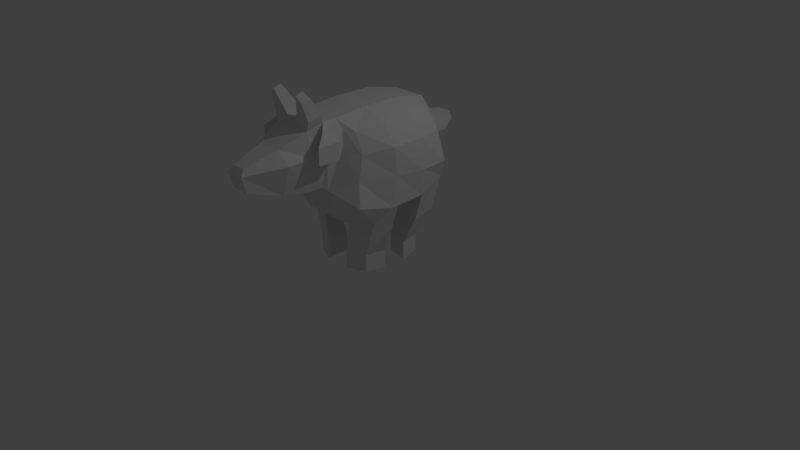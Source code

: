 # Source: simplegoat.blend  (saved by Blender 2.79.0; exported with 4.5.12 LTS)
import bpy
from mathutils import Matrix  # noqa: F401  (used for matrix-valued properties, if any)

bpy.ops.wm.read_factory_settings(use_empty=True)
scene = bpy.context.scene
scene.name = 'Scene'

# ---- collections
col_collection_1 = bpy.data.collections.new('Collection 1'); scene.collection.children.link(col_collection_1)

# ---- materials (node trees are filled in below, after node groups)
mat_material = bpy.data.materials.new('Material')
mat_material.alpha_threshold = 0.0
mat_material.use_transparent_shadow = False
mat_material.roughness = 0.5
mat_material.line_color = (0.0, 0.0, 0.0, 1.0)

# ---- material node trees

# ---- world
world_world = bpy.data.worlds.new('World'); scene.world = world_world
world_world.color = (0.05088, 0.05088, 0.05088)
world_world.use_sun_shadow = False
world_world.sun_shadow_jitter_overblur = 0.0
world_world.cycles.sampling_method = 'MANUAL'

# ---- cameras
cam_camera = bpy.data.cameras.new('Camera')
cam_camera.clip_end = 100.0
cam_camera.lens = 35.0
cam_camera.sensor_width = 32.0
cam_camera.sensor_height = 18.0
cam_camera.ortho_scale = 7.314
cam_camera.dof.focus_distance = 0.0
cam_camera.dof.aperture_fstop = 128.0

# ---- lights
light_lamp = bpy.data.lights.new('Lamp', 'POINT')
light_lamp.transmission_factor = 0.0
light_lamp.cutoff_distance = 30.0
light_lamp.energy = 100.0
light_lamp.shadow_buffer_clip_start = 1.001
light_lamp.shadow_soft_size = 0.1
light_lamp.shadow_maximum_resolution = 0.006
light_lamp.use_absolute_resolution = True

# ---- meshes
me_cube = bpy.data.meshes.new('Cube')
me_cube.from_pydata([(1.202, 1.129, -0.475), (1.202, -1.129, -0.475), (-1.14, -1.129, -0.393), (-1.14, 1.129, -0.393), (1.0, 0.8029, 1.067), (1.0, -0.8029, 1.067), (-1.0, -0.8789, 1.0), (-1.0, 0.8789, 1.0), (1.1, 1.001, 0.05294), (1.123, -1.029, 0.03467), (-1.051, -1.283, -0.01226), (-1.08, 1.299, 0.01098), (0.4256, 1.272, -0.6364), (-0.4264, 1.272, -0.6051), (0.4256, -1.272, -0.6364), (-0.4264, -1.272, -0.6051), (0.3757, 0.9905, 1.127), (-0.3757, 0.9905, 1.127), (0.3757, -0.9905, 1.127), (-0.3757, -0.9905, 1.127), (0.3032, 1.279, 0.04539), (-0.3911, 1.354, 0.01211), (0.332, -1.29, 0.02227), (-0.3608, -1.352, -0.01226), (1.259, 0.4647, -0.9203), (1.259, -0.4647, -0.9203), (-1.396, -0.4647, -0.7274), (-1.396, 0.4647, -0.7274), (1.235, 0.4711, 1.324), (1.235, -0.4711, 1.324), (-1.235, -0.4116, 1.235), (-1.235, 0.4116, 1.235), (-1.651, -0.6087, -0.01671), (-1.651, 0.6087, -0.01671), (1.491, 0.4711, -0.1962), (1.491, -0.4711, -0.1962), (0.4639, 0.4639, 1.392), (0.4639, -0.4639, 1.392), (-0.4639, 0.4639, 1.392), (-0.4639, -0.4639, 1.392), (0.4639, -0.4639, -0.8901), (0.4639, 0.4639, -0.8901), (-0.4639, -0.4639, -0.8901), (-0.4639, 0.4639, -0.8901), (1.959, 0.4704, 1.221), (1.959, -0.4704, 1.221), (1.959, 0.3681, -0.1167), (1.959, -0.3681, -0.1167), (2.537, 0.2857, 0.9488), (2.537, -0.2857, 0.9488), (2.537, 0.3681, -0.009034), (2.537, -0.3681, -0.009034), (3.28, 0.1649, 0.7162), (3.28, -0.1649, 0.7162), (3.28, 0.2139, 0.2236), (3.28, -0.2139, 0.2236), (0.9867, 0.9766, 0.5931), (1.012, -0.9915, 0.5729), (-0.9861, -1.109, 0.6764), (-1.011, 1.135, 0.6966), (0.3614, 1.264, 0.699), (-0.3892, 1.271, 0.6984), (0.3897, -1.266, 0.6763), (-0.3608, -1.258, 0.6757), (-1.543, -0.5132, 0.7043), (-1.543, 0.5132, 0.7043), (1.235, 0.5874, 0.6876), (1.235, -0.5874, 0.6876), (1.959, 0.6172, 0.6876), (1.959, -0.6172, 0.6876), (2.537, 0.6172, 0.6876), (2.537, -0.6172, 0.6876), (3.379, 0.2283, 0.5888), (3.379, -0.2283, 0.5888), (1.597, -0.5205, 1.341), (1.597, 0.5205, 1.341), (1.597, 0.4196, -0.103), (1.597, -0.4196, -0.103), (1.597, -0.6023, 0.6876), (1.597, 0.6023, 0.6876), (1.8, 0.752, 1.204), (1.297, 0.752, 1.194), (1.297, 0.752, 0.8171), (1.297, -0.752, 1.194), (1.297, -0.752, 0.8171), (1.8, -0.752, 1.204), (1.8, -0.752, 0.8173), (1.8, 0.752, 0.8173), (1.259, -1.313e-07, -0.9203), (-1.396, 3.389e-07, -0.7274), (1.235, -6.855e-07, 1.324), (-1.235, 2.384e-07, 1.235), (-1.651, 2.71e-07, -0.01671), (1.491, -2.98e-07, -0.1962), (0.4639, -4.172e-07, 1.392), (-0.4639, -5.96e-08, 1.392), (0.4639, 1.351e-07, -0.8901), (-0.4639, 1.947e-07, -0.8901), (1.959, -8.941e-07, 1.281), (1.959, -4.768e-07, -0.1167), (2.537, -1.252e-06, 0.9488), (2.537, -7.153e-07, -0.009034), (3.28, -1.192e-06, 0.7162), (3.28, -8.643e-07, 0.2236), (3.379, -1.237e-06, 0.5888), (-1.543, 4.442e-07, 0.7043), (1.597, -3.874e-07, -0.103), (1.597, -7.749e-07, 1.341), (2.021, 0.8952, 1.016), (1.518, 0.8952, 1.006), (1.518, 0.8952, 0.629), (1.518, -0.8952, 1.006), (1.518, -0.8952, 0.629), (2.021, -0.8952, 1.016), (2.021, -0.8952, 0.6292), (2.021, 0.8952, 0.6292), (1.714, -0.2051, 1.655), (1.669, -0.5884, 1.535), (1.962, -0.5337, 1.421), (1.984, -0.2051, 1.549), (1.669, 0.5884, 1.535), (1.714, 0.2051, 1.655), (1.984, 0.2051, 1.549), (1.962, 0.5337, 1.421), (1.876, -0.5301, 1.886), (1.925, -0.3525, 2.004), (2.067, -0.4808, 1.82), (2.101, -0.3525, 1.943), (1.925, 0.3525, 2.004), (1.876, 0.5301, 1.886), (2.101, 0.3525, 1.943), (2.067, 0.4808, 1.82), (0.9208, -0.4116, -1.159), (0.7187, -1.0, -1.04), (-0.3757, 1.127, -1.209), (-1.0, 1.0, -1.209), (-0.3757, -1.127, -1.209), (-1.0, -1.0, -1.209), (-1.235, 0.4116, -1.209), (0.7187, 1.0, -1.04), (0.3757, 1.127, -1.209), (0.3757, -1.127, -1.209), (0.4639, 0.4639, -1.209), (-0.4639, 0.4639, -1.209), (0.9208, 0.4116, -1.159), (-1.235, -0.4116, -1.209), (0.4639, -0.4639, -1.209), (-0.4639, -0.4639, -1.209), (0.9266, -0.3089, -1.856), (0.7504, -0.7504, -1.856), (-0.2819, 0.8456, -1.856), (-0.7504, 0.7504, -1.856), (-0.2819, -0.8456, -1.856), (-0.7504, -0.7504, -1.856), (-0.9266, 0.3089, -1.856), (0.7504, 0.7504, -1.856), (0.2819, 0.8456, -1.856), (0.2819, -0.8456, -1.856), (0.3481, 0.3481, -1.856), (-0.3481, 0.3481, -1.856), (0.9266, 0.3089, -1.856), (-0.9266, -0.3089, -1.856), (0.3481, -0.3481, -1.856), (-0.3481, -0.3481, -1.856), (0.9266, -0.3089, -2.268), (0.7504, -0.7504, -2.268), (-0.2819, 0.8456, -2.268), (-0.7504, 0.7504, -2.268), (-0.2819, -0.8456, -2.268), (-0.7504, -0.7504, -2.268), (-0.9266, 0.3089, -2.268), (0.7504, 0.7504, -2.268), (0.2819, 0.8456, -2.268), (0.2819, -0.8456, -2.268), (0.3481, 0.3481, -2.268), (-0.3481, 0.3481, -2.268), (0.9266, 0.3089, -2.268), (-0.9266, -0.3089, -2.268), (0.3481, -0.3481, -2.268), (-0.3481, -0.3481, -2.268), (-1.622, 3.179e-07, 0.1784), (-1.622, 0.2793, 0.1784), (-1.572, -0.2355, 0.5092), (-1.622, -0.2793, 0.1784), (-1.572, 0.2355, 0.5092), (-1.572, 3.974e-07, 0.5092), (-2.039, 5.104e-07, 0.2409), (-2.039, 0.3576, 0.2409), (-1.989, -0.3016, 0.5717), (-2.039, -0.3576, 0.2409), (-1.989, 0.3016, 0.5717), (-1.989, 5.928e-07, 0.5717), (-2.402, 5.955e-07, 0.372), (-2.402, 0.2189, 0.372), (-2.375, -0.1846, 0.5529), (-2.402, -0.2189, 0.372), (-2.375, 0.1846, 0.5529), (-2.375, 6.411e-07, 0.5529)], [], [(13, 43, 143, 134), (39, 30, 6, 19), (67, 29, 5, 57), (63, 19, 6, 58), (65, 31, 7, 59), (21, 13, 3, 11), (61, 21, 11, 59), (27, 33, 11, 3), (15, 23, 10, 2), (25, 35, 9, 1), (1, 9, 22, 14), (14, 22, 23, 15), (56, 8, 20, 60), (60, 20, 21, 61), (8, 0, 12, 20), (20, 12, 13, 21), (57, 5, 18, 62), (62, 18, 19, 63), (29, 37, 18, 5), (37, 39, 19, 18), (12, 0, 139, 140), (40, 14, 15, 42), (12, 41, 43, 13), (96, 40, 42, 97), (41, 12, 140, 142), (88, 25, 40, 96), (16, 17, 38, 36), (94, 95, 39, 37), (4, 16, 36, 28), (90, 94, 37, 29), (0, 8, 34, 24), (88, 93, 35, 25), (2, 10, 32, 26), (89, 92, 33, 27), (58, 6, 30, 64), (105, 91, 31, 65), (56, 4, 28, 66), (17, 7, 31, 38), (95, 91, 30, 39), (27, 3, 135, 138), (97, 42, 26, 89), (98, 45, 49, 100), (79, 75, 44, 68), (78, 77, 47, 69), (106, 76, 46, 99), (71, 51, 55, 73), (69, 47, 51, 71), (99, 46, 50, 101), (68, 44, 48, 70), (104, 102, 53, 73), (101, 50, 54, 103), (70, 48, 52, 72), (100, 49, 53, 102), (50, 70, 72, 54), (103, 104, 73, 55), (46, 68, 70, 50), (45, 69, 71, 49), (49, 71, 73, 53), (74, 78, 69, 45), (76, 79, 68, 46), (8, 56, 66, 34), (64, 105, 185, 182), (10, 58, 64, 32), (22, 62, 63, 23), (9, 57, 62, 22), (16, 60, 61, 17), (4, 56, 60, 16), (17, 61, 59, 7), (33, 65, 59, 11), (23, 63, 58, 10), (35, 67, 57, 9), (34, 66, 79, 76), (28, 75, 80, 81), (93, 34, 76, 106), (67, 35, 77, 78), (67, 78, 86, 84), (90, 29, 74, 107), (85, 83, 111, 113), (87, 82, 110, 115), (74, 29, 83, 85), (78, 74, 85, 86), (66, 28, 81, 82), (79, 66, 82, 87), (75, 79, 87, 80), (29, 67, 84, 83), (28, 90, 107, 75), (35, 93, 106, 77), (32, 64, 182, 183), (54, 72, 104, 103), (48, 100, 102, 52), (51, 101, 103, 55), (72, 52, 102, 104), (47, 99, 101, 51), (77, 106, 99, 47), (44, 98, 100, 48), (43, 97, 89, 27), (38, 31, 91, 95), (64, 30, 91, 105), (26, 32, 92, 89), (24, 34, 93, 88), (28, 36, 94, 90), (36, 38, 95, 94), (24, 88, 96, 41), (41, 96, 97, 43), (111, 112, 114, 113), (110, 109, 108, 115), (82, 81, 109, 110), (86, 85, 113, 114), (84, 86, 114, 112), (83, 84, 112, 111), (81, 80, 108, 109), (80, 87, 115, 108), (120, 121, 128, 129), (74, 117, 116, 107), (45, 118, 117, 74), (98, 119, 118, 45), (107, 116, 119, 98), (122, 123, 131, 130), (107, 121, 120, 75), (98, 122, 121, 107), (44, 123, 122, 98), (75, 120, 123, 44), (125, 124, 126, 127), (129, 128, 130, 131), (118, 119, 127, 126), (123, 120, 129, 131), (116, 117, 124, 125), (121, 122, 130, 128), (119, 116, 125, 127), (117, 118, 126, 124), (133, 141, 157, 149), (144, 142, 158, 160), (140, 139, 155, 156), (147, 136, 152, 163), (24, 41, 142, 144), (0, 24, 144, 139), (1, 14, 141, 133), (25, 1, 133, 132), (40, 25, 132, 146), (43, 27, 138, 143), (14, 40, 146, 141), (3, 13, 134, 135), (26, 42, 147, 145), (2, 26, 145, 137), (42, 15, 136, 147), (15, 2, 137, 136), (157, 162, 178, 173), (152, 153, 169, 168), (153, 161, 177, 169), (151, 150, 166, 167), (146, 132, 148, 162), (142, 140, 156, 158), (143, 138, 154, 159), (134, 143, 159, 150), (132, 133, 149, 148), (145, 147, 163, 161), (139, 144, 160, 155), (135, 134, 150, 151), (137, 145, 161, 153), (136, 137, 153, 152), (141, 146, 162, 157), (138, 135, 151, 154), (179, 168, 169, 177), (164, 165, 173, 178), (171, 176, 174, 172), (166, 175, 170, 167), (154, 151, 167, 170), (163, 152, 168, 179), (156, 155, 171, 172), (160, 158, 174, 176), (149, 157, 173, 165), (162, 148, 164, 178), (158, 156, 172, 174), (159, 154, 170, 175), (150, 159, 175, 166), (148, 149, 165, 164), (161, 163, 179, 177), (155, 160, 176, 171), (183, 182, 188, 189), (185, 184, 190, 191), (105, 65, 184, 185), (92, 32, 183, 180), (65, 33, 181, 184), (33, 92, 180, 181), (187, 186, 192, 193), (190, 187, 193, 196), (180, 183, 189, 186), (184, 181, 187, 190), (181, 180, 186, 187), (182, 185, 191, 188), (192, 197, 196, 193), (195, 194, 197, 192), (188, 191, 197, 194), (191, 190, 196, 197), (189, 188, 194, 195), (186, 189, 195, 192)])
_uv = me_cube.uv_layers.new(name='UVMap')
_uv.uv.foreach_set('vector', [0.7829, 0.8945, 0.7383, 0.9504, 0.713, 0.9414, 0.7316, 0.8897, 0.3736, 0.8684, 0.3138, 0.8728, 0.3255, 0.8309, 0.375, 0.822, 0.5178, 0.7919, 0.5096, 0.8463, 0.4838, 0.8155, 0.4832, 0.7725, 0.3689, 0.7797, 0.375, 0.822, 0.3255, 0.8309, 0.3171, 0.7988, 0.225, 0.2679, 0.2653, 0.239, 0.2827, 0.2791, 0.2783, 0.3118, 0.8338, 0.9022, 0.7829, 0.8945, 0.8048, 0.8371, 0.8374, 0.8478, 0.8918, 0.9027, 0.8338, 0.9022, 0.8374, 0.8478, 0.8933, 0.8493, 0.7721, 0.7814, 0.8368, 0.7773, 0.8374, 0.8478, 0.8048, 0.8371, 0.8555, 0.6163, 0.8729, 0.6644, 0.8192, 0.6741, 0.8018, 0.6469, 0.5752, 0.6193, 0.5666, 0.5563, 0.6227, 0.5407, 0.6187, 0.5795, 0.6187, 0.5795, 0.6227, 0.5407, 0.6869, 0.5478, 0.6748, 0.598, 0.4322, 0.6659, 0.4255, 0.722, 0.3665, 0.7209, 0.36, 0.6702, 0.4468, 0.3126, 0.4661, 0.3548, 0.3956, 0.3711, 0.3915, 0.3178, 0.3915, 0.3178, 0.3956, 0.3711, 0.3371, 0.3805, 0.3315, 0.3221, 0.6187, 0.5213, 0.6087, 0.4818, 0.6616, 0.4565, 0.6823, 0.5061, 0.3956, 0.3711, 0.4128, 0.4273, 0.3408, 0.4332, 0.3371, 0.3805, 0.4832, 0.7725, 0.4838, 0.8155, 0.4323, 0.8152, 0.4292, 0.7751, 0.4292, 0.7751, 0.4323, 0.8152, 0.375, 0.822, 0.3689, 0.7797, 0.5096, 0.8463, 0.4469, 0.8599, 0.4323, 0.8152, 0.4838, 0.8155, 0.4469, 0.8599, 0.3736, 0.8684, 0.375, 0.822, 0.4323, 0.8152, 0.6616, 0.4565, 0.6087, 0.4818, 0.6224, 0.4271, 0.6513, 0.4077, 0.4321, 0.594, 0.4322, 0.6659, 0.36, 0.6702, 0.3534, 0.5977, 0.4128, 0.4273, 0.4228, 0.4985, 0.3445, 0.5059, 0.3408, 0.4332, 0.4302, 0.5547, 0.4321, 0.594, 0.3534, 0.5977, 0.3516, 0.5584, 0.7132, 0.4076, 0.6616, 0.4565, 0.6513, 0.4077, 0.7015, 0.3833, 0.8073, 0.1352, 0.768, 0.1323, 0.7731, 0.06499, 0.8123, 0.06788, 0.3918, 0.2789, 0.3335, 0.2804, 0.3249, 0.2345, 0.3993, 0.2321, 0.4529, 0.8977, 0.3753, 0.9073, 0.3736, 0.8684, 0.4469, 0.8599, 0.4429, 0.2711, 0.3918, 0.2789, 0.3993, 0.2321, 0.4646, 0.2366, 0.5173, 0.8854, 0.4529, 0.8977, 0.4469, 0.8599, 0.5096, 0.8463, 0.6087, 0.4818, 0.6187, 0.5213, 0.5611, 0.5124, 0.5603, 0.4488, 0.8073, 0.1352, 0.8026, 0.1994, 0.7627, 0.1965, 0.768, 0.1323, 0.8018, 0.6469, 0.8192, 0.6741, 0.7493, 0.6878, 0.7422, 0.6239, 0.08839, 0.2774, 0.149, 0.2516, 0.1698, 0.3005, 0.1043, 0.3147, 0.3171, 0.7988, 0.3255, 0.8309, 0.3138, 0.8728, 0.2697, 0.8494, 0.2075, 0.2267, 0.2564, 0.208, 0.2653, 0.239, 0.225, 0.2679, 0.4468, 0.3126, 0.4429, 0.2711, 0.4646, 0.2366, 0.4801, 0.2904, 0.3335, 0.2804, 0.2827, 0.2791, 0.2653, 0.239, 0.3249, 0.2345, 0.3753, 0.9073, 0.3093, 0.905, 0.3138, 0.8728, 0.3736, 0.8684, 0.7721, 0.7814, 0.8048, 0.8371, 0.7387, 0.8392, 0.7299, 0.7888, 0.05088, 0.8368, 0.06161, 0.7973, 0.1422, 0.8192, 0.1314, 0.8587, 0.4498, 0.6047, 0.4812, 0.5817, 0.5048, 0.6336, 0.4849, 0.6483, 0.5283, 0.5353, 0.4741, 0.5345, 0.4839, 0.5044, 0.5294, 0.5055, 0.6992, 0.2433, 0.7641, 0.2096, 0.7737, 0.2416, 0.7105, 0.2681, 0.8387, 0.2122, 0.8768, 0.2121, 0.8667, 0.244, 0.8366, 0.2418, 0.7287, 0.3115, 0.7842, 0.2883, 0.796, 0.3518, 0.7734, 0.3728, 0.7105, 0.2681, 0.7737, 0.2416, 0.7842, 0.2883, 0.7287, 0.3115, 0.8366, 0.2418, 0.8667, 0.244, 0.8634, 0.2921, 0.8332, 0.29, 0.5294, 0.5055, 0.4839, 0.5044, 0.5024, 0.4504, 0.538, 0.4582, 0.5302, 0.7113, 0.5213, 0.7008, 0.5318, 0.6925, 0.5447, 0.6985, 0.8332, 0.29, 0.8634, 0.2921, 0.8462, 0.3549, 0.8287, 0.3536, 0.538, 0.4582, 0.5024, 0.4504, 0.5237, 0.3892, 0.536, 0.3821, 0.4849, 0.6483, 0.5048, 0.6336, 0.5318, 0.6925, 0.5213, 0.7008, 0.8557, 0.2905, 0.911, 0.3144, 0.8654, 0.3752, 0.8431, 0.3539, 0.8104, 0.3517, 0.8122, 0.3827, 0.7935, 0.3838, 0.7929, 0.3528, 0.8667, 0.244, 0.9296, 0.2712, 0.911, 0.3144, 0.8557, 0.2905, 0.4812, 0.5817, 0.5264, 0.5763, 0.5394, 0.6225, 0.5048, 0.6336, 0.5048, 0.6336, 0.5394, 0.6225, 0.5447, 0.6985, 0.5318, 0.6925, 0.4687, 0.5526, 0.5225, 0.5467, 0.5264, 0.5763, 0.4812, 0.5817, 0.8768, 0.2121, 0.9412, 0.2466, 0.9296, 0.2712, 0.8667, 0.244, 0.4661, 0.3548, 0.4468, 0.3126, 0.4801, 0.2904, 0.5264, 0.355, 0.2697, 0.8494, 0.2578, 0.8931, 0.241, 0.8885, 0.2464, 0.8685, 0.8192, 0.6741, 0.8283, 0.7297, 0.7631, 0.7469, 0.7493, 0.6878, 0.4255, 0.722, 0.4292, 0.7751, 0.3689, 0.7797, 0.3665, 0.7209, 0.4958, 0.7287, 0.4832, 0.7725, 0.4292, 0.7751, 0.4255, 0.722, 0.3918, 0.2789, 0.3915, 0.3178, 0.3315, 0.3221, 0.3335, 0.2804, 0.4429, 0.2711, 0.4468, 0.3126, 0.3915, 0.3178, 0.3918, 0.2789, 0.3335, 0.2804, 0.3315, 0.3221, 0.2783, 0.3118, 0.2827, 0.2791, 0.8368, 0.7773, 0.8983, 0.7809, 0.8933, 0.8493, 0.8374, 0.8478, 0.8729, 0.6644, 0.8804, 0.721, 0.8283, 0.7297, 0.8192, 0.6741, 0.555, 0.7234, 0.5178, 0.7919, 0.4832, 0.7725, 0.4958, 0.7287, 0.8783, 0.199, 0.955, 0.223, 0.9412, 0.2466, 0.8768, 0.2121, 0.2471, 0.6276, 0.2772, 0.6165, 0.3016, 0.6338, 0.2646, 0.6449, 0.8384, 0.2014, 0.8783, 0.199, 0.8768, 0.2121, 0.8387, 0.2122, 0.6857, 0.2196, 0.7627, 0.1965, 0.7641, 0.2096, 0.6992, 0.2433, 0.3086, 0.474, 0.2866, 0.4601, 0.2762, 0.4369, 0.3124, 0.4588, 0.2088, 0.6366, 0.2203, 0.6763, 0.1909, 0.6893, 0.1783, 0.6454, 0.1854, 0.7187, 0.2198, 0.7009, 0.2162, 0.7235, 0.1812, 0.7472, 0.1888, 0.4142, 0.1465, 0.4158, 0.1604, 0.3984, 0.1991, 0.3872, 0.1909, 0.6893, 0.2203, 0.6763, 0.2198, 0.7009, 0.1854, 0.7187, 0.2866, 0.4601, 0.2302, 0.466, 0.2416, 0.4393, 0.2762, 0.4369, 0.2432, 0.681, 0.2471, 0.6276, 0.2646, 0.6449, 0.2604, 0.6731, 0.1684, 0.4294, 0.1424, 0.431, 0.1465, 0.4158, 0.1888, 0.4142, 0.215, 0.4618, 0.1684, 0.4294, 0.1888, 0.4142, 0.2179, 0.4329, 0.2203, 0.6763, 0.2602, 0.712, 0.2423, 0.7183, 0.2198, 0.7009, 0.2471, 0.6276, 0.2277, 0.5911, 0.2557, 0.5761, 0.2772, 0.6165, 0.7627, 0.1965, 0.8026, 0.1994, 0.8021, 0.2102, 0.7641, 0.2096, 0.2098, 0.8244, 0.2697, 0.8494, 0.2464, 0.8685, 0.219, 0.857, 0.8462, 0.3549, 0.8452, 0.3859, 0.8266, 0.3846, 0.8287, 0.3536, 0.5024, 0.4504, 0.4813, 0.4377, 0.5125, 0.382, 0.5237, 0.3892, 0.7765, 0.2898, 0.8067, 0.288, 0.8104, 0.3517, 0.7929, 0.3528, 0.536, 0.3821, 0.5237, 0.3892, 0.5125, 0.382, 0.5204, 0.3707, 0.7737, 0.2416, 0.8039, 0.2399, 0.8067, 0.288, 0.7765, 0.2898, 0.7641, 0.2096, 0.8021, 0.2102, 0.8039, 0.2399, 0.7737, 0.2416, 0.4839, 0.5044, 0.4504, 0.4844, 0.4813, 0.4377, 0.5024, 0.4504, 0.02826, 0.3469, 0.01243, 0.3097, 0.08839, 0.2774, 0.1043, 0.3147, 0.3249, 0.2345, 0.2653, 0.239, 0.2564, 0.208, 0.3207, 0.1963, 0.2697, 0.8494, 0.3138, 0.8728, 0.3093, 0.905, 0.2578, 0.8931, 0.1422, 0.8192, 0.2098, 0.8244, 0.1957, 0.8762, 0.1314, 0.8587, 0.8738, 0.1347, 0.8783, 0.199, 0.8384, 0.2014, 0.8344, 0.1371, 0.4646, 0.2366, 0.3993, 0.2321, 0.3995, 0.1929, 0.4666, 0.1957, 0.3993, 0.2321, 0.3249, 0.2345, 0.3207, 0.1963, 0.3995, 0.1929, 0.8738, 0.1347, 0.8344, 0.1371, 0.8303, 0.06978, 0.8695, 0.06736, 0.4228, 0.4985, 0.4265, 0.5377, 0.3482, 0.545, 0.3445, 0.5059, 0.2162, 0.7235, 0.2374, 0.7465, 0.2025, 0.7748, 0.1812, 0.7472, 0.2836, 0.6899, 0.2828, 0.6587, 0.3245, 0.6513, 0.3284, 0.6859, 0.2604, 0.6731, 0.2646, 0.6449, 0.2828, 0.6587, 0.2836, 0.6899, 0.2762, 0.4369, 0.2416, 0.4393, 0.2527, 0.4187, 0.2801, 0.4083, 0.3124, 0.4588, 0.2762, 0.4369, 0.2801, 0.4083, 0.3087, 0.4369, 0.2198, 0.7009, 0.2423, 0.7183, 0.2374, 0.7465, 0.2162, 0.7235, 0.2646, 0.6449, 0.3016, 0.6338, 0.3245, 0.6513, 0.2828, 0.6587, 0.2179, 0.4329, 0.1888, 0.4142, 0.1991, 0.3872, 0.2181, 0.4095, 0.5299, 0.1361, 0.501, 0.1256, 0.5175, 0.09153, 0.5321, 0.1043, 0.3921, 0.1587, 0.3887, 0.1415, 0.4171, 0.1295, 0.4364, 0.1565, 0.3592, 0.1598, 0.3653, 0.1436, 0.3887, 0.1415, 0.3921, 0.1587, 0.3202, 0.1508, 0.3397, 0.1299, 0.3653, 0.1436, 0.3592, 0.1598, 0.4364, 0.1565, 0.4171, 0.1295, 0.4372, 0.1146, 0.4589, 0.1342, 0.5783, 0.122, 0.5534, 0.137, 0.5499, 0.1029, 0.5586, 0.08984, 0.483, 0.1536, 0.501, 0.1256, 0.5299, 0.1361, 0.5274, 0.1535, 0.4595, 0.1325, 0.4801, 0.1118, 0.501, 0.1256, 0.483, 0.1536, 0.5603, 0.1529, 0.5534, 0.137, 0.5783, 0.122, 0.5988, 0.1419, 0.5274, 0.1535, 0.5299, 0.1361, 0.5534, 0.137, 0.5603, 0.1529, 0.3703, 0.0866, 0.3828, 0.1008, 0.367, 0.1094, 0.3577, 0.09674, 0.5337, 0.09519, 0.5455, 0.08037, 0.5586, 0.08984, 0.5499, 0.1029, 0.3653, 0.1436, 0.3397, 0.1299, 0.3577, 0.09674, 0.367, 0.1094, 0.5534, 0.137, 0.5299, 0.1361, 0.5321, 0.1043, 0.5499, 0.1029, 0.4171, 0.1295, 0.3887, 0.1415, 0.3849, 0.1098, 0.3988, 0.0963, 0.501, 0.1256, 0.4801, 0.1118, 0.5042, 0.08178, 0.5175, 0.09153, 0.4372, 0.1146, 0.4171, 0.1295, 0.3988, 0.0963, 0.4116, 0.08588, 0.3887, 0.1415, 0.3653, 0.1436, 0.367, 0.1094, 0.3849, 0.1098, 0.6397, 0.6324, 0.6708, 0.6479, 0.6721, 0.7116, 0.6273, 0.7087, 0.8938, 0.1055, 0.8965, 0.06637, 0.9521, 0.05571, 0.9534, 0.1048, 0.6513, 0.4077, 0.6224, 0.4271, 0.6006, 0.3529, 0.6446, 0.3446, 0.8902, 0.5402, 0.8426, 0.5666, 0.8316, 0.5051, 0.8726, 0.4876, 0.8738, 0.1347, 0.8695, 0.06736, 0.8965, 0.06637, 0.8938, 0.1055, 0.6087, 0.4818, 0.5603, 0.4488, 0.5691, 0.4158, 0.6224, 0.4271, 0.6187, 0.5795, 0.6748, 0.598, 0.6708, 0.6479, 0.6397, 0.6324, 0.5752, 0.6193, 0.6187, 0.5795, 0.6397, 0.6324, 0.5884, 0.6508, 0.7731, 0.06499, 0.768, 0.1323, 0.7484, 0.1028, 0.7461, 0.06367, 0.02826, 0.3469, 0.1043, 0.3147, 0.1002, 0.359, 0.03445, 0.374, 0.6748, 0.598, 0.7326, 0.6398, 0.7241, 0.6656, 0.6708, 0.6479, 0.8048, 0.8371, 0.7829, 0.8945, 0.7316, 0.8897, 0.7387, 0.8392, 0.1422, 0.8192, 0.06161, 0.7973, 0.06407, 0.7693, 0.132, 0.7753, 0.8018, 0.6469, 0.7422, 0.6239, 0.7425, 0.581, 0.7938, 0.5815, 0.9031, 0.5635, 0.8555, 0.6163, 0.8426, 0.5666, 0.8902, 0.5402, 0.8555, 0.6163, 0.8018, 0.6469, 0.7938, 0.5815, 0.8426, 0.5666, 0.6721, 0.7116, 0.7167, 0.7218, 0.7096, 0.7574, 0.6662, 0.7489, 0.8316, 0.5051, 0.7874, 0.5162, 0.7818, 0.4786, 0.8216, 0.4701, 0.7874, 0.5162, 0.7438, 0.5195, 0.7399, 0.4832, 0.7818, 0.4786, 0.6733, 0.8428, 0.6689, 0.8881, 0.6317, 0.8813, 0.6366, 0.8406, 0.7461, 0.06367, 0.7484, 0.1028, 0.6887, 0.1014, 0.6906, 0.05234, 0.7015, 0.3833, 0.6513, 0.4077, 0.6446, 0.3446, 0.6868, 0.3291, 0.03445, 0.374, 0.1002, 0.359, 0.0874, 0.4209, 0.03809, 0.4321, 0.7316, 0.8897, 0.713, 0.9414, 0.6575, 0.9324, 0.6689, 0.8881, 0.5884, 0.6508, 0.6397, 0.6324, 0.6273, 0.7087, 0.5855, 0.7103, 0.132, 0.7753, 0.06407, 0.7693, 0.05971, 0.7106, 0.1107, 0.7151, 0.6224, 0.4271, 0.5691, 0.4158, 0.5582, 0.3567, 0.6006, 0.3529, 0.7387, 0.8392, 0.7316, 0.8897, 0.6689, 0.8881, 0.6733, 0.8428, 0.7938, 0.5815, 0.7425, 0.581, 0.7438, 0.5195, 0.7874, 0.5162, 0.8426, 0.5666, 0.7938, 0.5815, 0.7874, 0.5162, 0.8316, 0.5051, 0.6708, 0.6479, 0.7241, 0.6656, 0.7167, 0.7218, 0.6721, 0.7116, 0.7299, 0.7888, 0.7387, 0.8392, 0.6733, 0.8428, 0.6699, 0.8001, 0.757, 0.4347, 0.8011, 0.4409, 0.7818, 0.4786, 0.7399, 0.4832, 0.5858, 0.7445, 0.6255, 0.7448, 0.6472, 0.7783, 0.6065, 0.7883, 0.5955, 0.3161, 0.5541, 0.3208, 0.5708, 0.2728, 0.6144, 0.2787, 0.6037, 0.8626, 0.5932, 0.8225, 0.6362, 0.8013, 0.6366, 0.8406, 0.6699, 0.8001, 0.6733, 0.8428, 0.6366, 0.8406, 0.6362, 0.8013, 0.8726, 0.4876, 0.8316, 0.5051, 0.8216, 0.4701, 0.8606, 0.4563, 0.6446, 0.3446, 0.6006, 0.3529, 0.5955, 0.3161, 0.6361, 0.3088, 0.9534, 0.1048, 0.9521, 0.05571, 0.987, 0.05475, 0.9884, 0.1039, 0.6273, 0.7087, 0.6721, 0.7116, 0.6662, 0.7489, 0.6255, 0.7448, 0.6906, 0.05234, 0.6887, 0.1014, 0.6538, 0.1001, 0.6558, 0.05096, 0.6868, 0.3291, 0.6446, 0.3446, 0.6361, 0.3088, 0.6762, 0.2967, 0.03809, 0.4321, 0.0874, 0.4209, 0.0954, 0.4559, 0.0461, 0.4672, 0.6689, 0.8881, 0.6575, 0.9324, 0.6221, 0.9245, 0.6317, 0.8813, 0.5855, 0.7103, 0.6273, 0.7087, 0.6255, 0.7448, 0.5858, 0.7445, 0.1107, 0.7151, 0.05971, 0.7106, 0.0629, 0.6744, 0.1139, 0.6789, 0.6006, 0.3529, 0.5582, 0.3567, 0.5541, 0.3208, 0.5955, 0.3161, 0.2545, 0.8383, 0.2464, 0.8685, 0.2148, 0.8561, 0.2201, 0.8335, 0.1917, 0.2335, 0.1997, 0.2524, 0.1704, 0.2687, 0.1579, 0.2478, 0.2075, 0.2267, 0.225, 0.2679, 0.1997, 0.2524, 0.1917, 0.2335, 0.1957, 0.8762, 0.2098, 0.8244, 0.219, 0.857, 0.2125, 0.8808, 0.225, 0.2679, 0.1698, 0.3005, 0.1744, 0.2673, 0.1997, 0.2524, 0.1698, 0.3005, 0.149, 0.2516, 0.1648, 0.2449, 0.1744, 0.2673, 0.1787, 0.2902, 0.1842, 0.3186, 0.1474, 0.3197, 0.1468, 0.2988, 0.1704, 0.2687, 0.1787, 0.2902, 0.1468, 0.2988, 0.1409, 0.2825, 0.2602, 0.8128, 0.2545, 0.8383, 0.2201, 0.8335, 0.2217, 0.8042, 0.1997, 0.2524, 0.2117, 0.2808, 0.1787, 0.2902, 0.1704, 0.2687, 0.2117, 0.2808, 0.2207, 0.305, 0.1842, 0.3186, 0.1787, 0.2902, 0.2464, 0.8685, 0.241, 0.8885, 0.2051, 0.8787, 0.2148, 0.8561, 0.1177, 0.2797, 0.1306, 0.2695, 0.1409, 0.2825, 0.1299, 0.2952, 0.1706, 0.8352, 0.1834, 0.8464, 0.1748, 0.8608, 0.1605, 0.8524, 0.2148, 0.8561, 0.2051, 0.8787, 0.1748, 0.8608, 0.1834, 0.8464, 0.1579, 0.2478, 0.1704, 0.2687, 0.1409, 0.2825, 0.1306, 0.2695, 0.2201, 0.8335, 0.2148, 0.8561, 0.1834, 0.8464, 0.1871, 0.8292, 0.2217, 0.8042, 0.2201, 0.8335, 0.1871, 0.8292, 0.1848, 0.8082])
me_cube.materials.append(mat_material)
me_cube.use_remesh_preserve_volume = False
me_cube.use_remesh_preserve_attributes = False
me_cube.use_mirror_vertex_groups = False
me_cube.update()

# ---- objects
ob_cube = bpy.data.objects.new('Cube', me_cube)
ob_lamp = bpy.data.objects.new('Lamp', light_lamp)
ob_camera = bpy.data.objects.new('Camera', cam_camera)

# ---- transforms, parenting, visibility, modifiers, constraints
ob_cube.location = (0.0, 0.0, 1.332)
ob_cube.rotation_euler = (0.0, -0.0, -1.571)
ob_cube.scale = (0.5581, 0.5581, 0.5581)
ob_cube.lock_rotations_4d = False
ob_cube.empty_display_type = 'ARROWS'
ob_cube.lineart.crease_threshold = 0.0
ob_lamp.location = (4.076, 1.005, 5.904)
ob_lamp.rotation_euler = (0.6503, 0.05522, 1.866)
ob_lamp.lock_rotations_4d = False
ob_lamp.empty_display_type = 'ARROWS'
ob_lamp.color = (0.0, 0.0, 0.0, 0.0)
ob_lamp.lineart.crease_threshold = 0.0
ob_camera.location = (7.481, -6.508, 5.344)
ob_camera.rotation_euler = (1.109, 0.0, 0.8149)
ob_camera.lock_rotations_4d = False
ob_camera.empty_display_type = 'ARROWS'
ob_camera.color = (0.0, 0.0, 0.0, 0.0)
ob_camera.display_type = 'WIRE'
ob_camera.lineart.crease_threshold = 0.0

# ---- collection membership
col_collection_1.objects.link(ob_cube)
col_collection_1.objects.link(ob_lamp)
col_collection_1.objects.link(ob_camera)

# ---- scene / render settings (as saved in the file)
scene.camera = ob_camera
scene.frame_start = 1; scene.frame_end = 250; scene.frame_set(1)
scene.render.engine = 'BLENDER_EEVEE_NEXT'
scene.render.resolution_percentage = 50
scene.render.dither_intensity = 0.0
scene.cycles.use_denoising = False
scene.cycles.samples = 128
scene.cycles.sampling_pattern = 'TABULATED_SOBOL'
scene.cycles.use_adaptive_sampling = False
scene.cycles.use_light_tree = False
scene.cycles.blur_glossy = 0.0
scene.cycles.sample_clamp_indirect = 0.0
scene.view_settings.view_transform = 'Standard'
bpy.context.view_layer.update()
